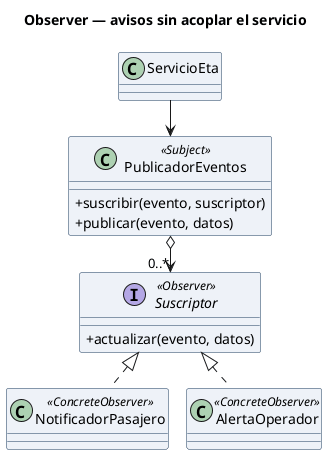

The diagram above was rendered by PlantUML. Its source (embedded in the PNG):
@startuml observer
skinparam shadowing false
skinparam classAttributeIconSize 0
skinparam classBackgroundColor #EEF2F8
skinparam classBorderColor #1A3A5C
title Observer — avisos sin acoplar el servicio
class ServicioEta
class PublicadorEventos <<Subject>> {
  +suscribir(evento, suscriptor)
  +publicar(evento, datos)
}
interface Suscriptor <<Observer>> {
  +actualizar(evento, datos)
}
class NotificadorPasajero <<ConcreteObserver>>
class AlertaOperador <<ConcreteObserver>>
ServicioEta --> PublicadorEventos
PublicadorEventos o--> "0..*" Suscriptor
Suscriptor <|.. NotificadorPasajero
Suscriptor <|.. AlertaOperador
@enduml